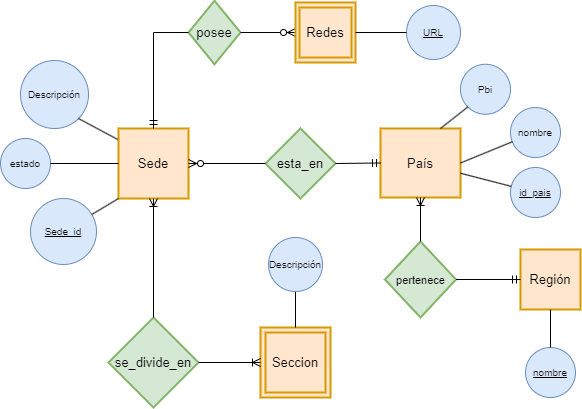

The diagram above was exported from draw.io. Its source (the exported page's mxGraphModel, read from the mxfile embedded in the PNG):
<mxGraphModel dx="1042" dy="535" grid="1" gridSize="10" guides="1" tooltips="1" connect="1" arrows="1" fold="1" page="1" pageScale="1" pageWidth="850" pageHeight="1100" math="0" shadow="0">
  <root>
    <mxCell id="0" />
    <mxCell id="1" parent="0" />
    <mxCell id="4cd4486c729dc68b-1" value="País" style="strokeWidth=2;whiteSpace=wrap;html=1;align=center;fontSize=13;fontFamily=Helvetica;fontColor=#000000;strokeColor=#d79b00;fillColor=#ffe6cc;" parent="1" vertex="1">
      <mxGeometry x="480" y="291" width="80" height="69" as="geometry" />
    </mxCell>
    <mxCell id="4a63a70a29bb4ada-1" value="nombre" style="ellipse;whiteSpace=wrap;html=1;aspect=fixed;fontSize=10;fillColor=#dae8fc;strokeColor=#6c8ebf;" parent="1" vertex="1">
      <mxGeometry x="610" y="270" width="50" height="50" as="geometry" />
    </mxCell>
    <mxCell id="4a63a70a29bb4ada-2" value="&lt;u&gt;id_pais&lt;/u&gt;" style="ellipse;whiteSpace=wrap;html=1;aspect=fixed;fontSize=10;fillColor=#dae8fc;strokeColor=#6c8ebf;" parent="1" vertex="1">
      <mxGeometry x="610" y="330" width="50" height="50" as="geometry" />
    </mxCell>
    <mxCell id="4a63a70a29bb4ada-19" value="Sede" style="strokeWidth=2;whiteSpace=wrap;html=1;align=center;fontSize=13;fontFamily=Helvetica;fontColor=#000000;strokeColor=#d79b00;fillColor=#ffe6cc;" parent="1" vertex="1">
      <mxGeometry x="218" y="291" width="70" height="70" as="geometry" />
    </mxCell>
    <mxCell id="4a63a70a29bb4ada-20" value="&lt;u&gt;Sede_id&lt;/u&gt;" style="ellipse;whiteSpace=wrap;html=1;aspect=fixed;fontSize=10;fillColor=#dae8fc;strokeColor=#6c8ebf;" parent="1" vertex="1">
      <mxGeometry x="130" y="361" width="66" height="66" as="geometry" />
    </mxCell>
    <mxCell id="4a63a70a29bb4ada-22" value="esta_en" style="shape=rhombus;strokeWidth=2;fontSize=13;perimeter=rhombusPerimeter;whiteSpace=wrap;html=1;align=center;fillColor=#d5e8d4;strokeColor=#82b366;" parent="1" vertex="1">
      <mxGeometry x="365" y="291" width="70" height="70" as="geometry" />
    </mxCell>
    <mxCell id="4a63a70a29bb4ada-52" style="edgeStyle=none;rounded=0;html=1;endArrow=none;endFill=0;jettySize=auto;orthogonalLoop=1;fontSize=12;entryX=0;entryY=1;entryDx=0;entryDy=0;" parent="1" source="4a63a70a29bb4ada-20" target="4a63a70a29bb4ada-19" edge="1">
      <mxGeometry relative="1" as="geometry" />
    </mxCell>
    <mxCell id="4a63a70a29bb4ada-54" style="edgeStyle=none;rounded=0;html=1;endArrow=none;endFill=0;jettySize=auto;orthogonalLoop=1;fontSize=12;" parent="1" source="4a63a70a29bb4ada-2" target="4cd4486c729dc68b-1" edge="1">
      <mxGeometry relative="1" as="geometry" />
    </mxCell>
    <mxCell id="4a63a70a29bb4ada-55" style="edgeStyle=none;rounded=0;html=1;endArrow=none;endFill=0;jettySize=auto;orthogonalLoop=1;fontSize=12;entryX=1;entryY=0.5;entryDx=0;entryDy=0;" parent="1" source="4a63a70a29bb4ada-1" target="4cd4486c729dc68b-1" edge="1">
      <mxGeometry relative="1" as="geometry">
        <Array as="points" />
      </mxGeometry>
    </mxCell>
    <mxCell id="fNdSZKKJMazcJcWWvbG7-1" value="estado" style="ellipse;whiteSpace=wrap;html=1;aspect=fixed;fontSize=10;fillColor=#dae8fc;strokeColor=#6c8ebf;" parent="1" vertex="1">
      <mxGeometry x="100" y="301" width="50" height="50" as="geometry" />
    </mxCell>
    <mxCell id="fNdSZKKJMazcJcWWvbG7-6" value="" style="endArrow=none;html=1;rounded=0;entryX=0;entryY=0.5;entryDx=0;entryDy=0;exitX=1;exitY=0.5;exitDx=0;exitDy=0;" parent="1" source="fNdSZKKJMazcJcWWvbG7-1" target="4a63a70a29bb4ada-19" edge="1">
      <mxGeometry width="50" height="50" relative="1" as="geometry">
        <mxPoint x="113" y="283" as="sourcePoint" />
        <mxPoint x="539" y="556" as="targetPoint" />
      </mxGeometry>
    </mxCell>
    <mxCell id="fNdSZKKJMazcJcWWvbG7-17" value="" style="fontSize=12;html=1;endArrow=ERzeroToMany;endFill=1;rounded=0;exitX=0;exitY=0.5;exitDx=0;exitDy=0;entryX=1;entryY=0.5;entryDx=0;entryDy=0;" parent="1" source="4a63a70a29bb4ada-22" target="4a63a70a29bb4ada-19" edge="1">
      <mxGeometry width="100" height="100" relative="1" as="geometry">
        <mxPoint x="689" y="391" as="sourcePoint" />
        <mxPoint x="340" y="340" as="targetPoint" />
      </mxGeometry>
    </mxCell>
    <mxCell id="fNdSZKKJMazcJcWWvbG7-27" value="Descripción" style="ellipse;whiteSpace=wrap;html=1;aspect=fixed;fontSize=10;fillColor=#dae8fc;strokeColor=#6c8ebf;" parent="1" vertex="1">
      <mxGeometry x="120" y="223" width="68" height="68" as="geometry" />
    </mxCell>
    <mxCell id="fNdSZKKJMazcJcWWvbG7-28" value="" style="endArrow=none;html=1;rounded=0;entryX=-0.011;entryY=0.157;entryDx=0;entryDy=0;exitX=1;exitY=1;exitDx=0;exitDy=0;entryPerimeter=0;" parent="1" source="fNdSZKKJMazcJcWWvbG7-27" target="4a63a70a29bb4ada-19" edge="1">
      <mxGeometry width="50" height="50" relative="1" as="geometry">
        <mxPoint x="184" y="260" as="sourcePoint" />
        <mxPoint x="453" y="426" as="targetPoint" />
        <Array as="points" />
      </mxGeometry>
    </mxCell>
    <mxCell id="fNdSZKKJMazcJcWWvbG7-33" value="Pbi" style="ellipse;whiteSpace=wrap;html=1;aspect=fixed;fontSize=10;fillColor=#dae8fc;strokeColor=#6c8ebf;" parent="1" vertex="1">
      <mxGeometry x="560" y="226.75" width="50" height="50" as="geometry" />
    </mxCell>
    <mxCell id="fNdSZKKJMazcJcWWvbG7-34" style="edgeStyle=none;rounded=0;html=1;endArrow=none;endFill=0;jettySize=auto;orthogonalLoop=1;fontSize=12;entryX=0;entryY=1;entryDx=0;entryDy=0;exitX=0.75;exitY=0;exitDx=0;exitDy=0;" parent="1" source="4cd4486c729dc68b-1" target="fNdSZKKJMazcJcWWvbG7-33" edge="1">
      <mxGeometry relative="1" as="geometry">
        <mxPoint x="440" y="170" as="sourcePoint" />
        <mxPoint x="493" y="127" as="targetPoint" />
        <Array as="points" />
      </mxGeometry>
    </mxCell>
    <mxCell id="fNdSZKKJMazcJcWWvbG7-39" value="" style="fontSize=12;html=1;endArrow=ERmandOne;rounded=0;exitX=1;exitY=0.5;exitDx=0;exitDy=0;entryX=0;entryY=0.5;entryDx=0;entryDy=0;" parent="1" source="4a63a70a29bb4ada-22" target="4cd4486c729dc68b-1" edge="1">
      <mxGeometry width="100" height="100" relative="1" as="geometry">
        <mxPoint x="460" y="330" as="sourcePoint" />
        <mxPoint x="580" y="290" as="targetPoint" />
      </mxGeometry>
    </mxCell>
    <mxCell id="fNdSZKKJMazcJcWWvbG7-40" value="se_divide_en" style="shape=rhombus;strokeWidth=2;fontSize=13;perimeter=rhombusPerimeter;whiteSpace=wrap;html=1;align=center;fillColor=#d5e8d4;strokeColor=#82b366;" parent="1" vertex="1">
      <mxGeometry x="208" y="480" width="90" height="90" as="geometry" />
    </mxCell>
    <mxCell id="fNdSZKKJMazcJcWWvbG7-43" value="Sede" style="strokeWidth=2;whiteSpace=wrap;html=1;align=center;fontSize=13;fontFamily=Helvetica;fontColor=#000000;strokeColor=#d79b00;fillColor=#ffe6cc;" parent="1" vertex="1">
      <mxGeometry x="360" y="490" width="70" height="70" as="geometry" />
    </mxCell>
    <mxCell id="fNdSZKKJMazcJcWWvbG7-44" value="Seccion" style="strokeWidth=2;whiteSpace=wrap;html=1;align=center;fontSize=13;fontFamily=Helvetica;fontColor=#000000;strokeColor=#d79b00;fillColor=#ffe6cc;" parent="1" vertex="1">
      <mxGeometry x="365" y="495" width="60" height="60" as="geometry" />
    </mxCell>
    <mxCell id="fNdSZKKJMazcJcWWvbG7-45" value="" style="fontSize=12;html=1;endArrow=ERoneToMany;rounded=0;entryX=0.5;entryY=1;entryDx=0;entryDy=0;exitX=0.5;exitY=0;exitDx=0;exitDy=0;" parent="1" source="fNdSZKKJMazcJcWWvbG7-40" target="4a63a70a29bb4ada-19" edge="1">
      <mxGeometry width="100" height="100" relative="1" as="geometry">
        <mxPoint x="320" y="427" as="sourcePoint" />
        <mxPoint x="320" y="358" as="targetPoint" />
        <Array as="points" />
      </mxGeometry>
    </mxCell>
    <mxCell id="fNdSZKKJMazcJcWWvbG7-47" value="" style="endArrow=none;html=1;rounded=0;entryX=0.5;entryY=1;entryDx=0;entryDy=0;exitX=0.5;exitY=0;exitDx=0;exitDy=0;" parent="1" source="fNdSZKKJMazcJcWWvbG7-43" target="fNdSZKKJMazcJcWWvbG7-48" edge="1">
      <mxGeometry relative="1" as="geometry">
        <mxPoint x="400" y="480" as="sourcePoint" />
        <mxPoint x="540" y="470" as="targetPoint" />
        <Array as="points" />
      </mxGeometry>
    </mxCell>
    <mxCell id="fNdSZKKJMazcJcWWvbG7-48" value="Descripción" style="ellipse;whiteSpace=wrap;html=1;aspect=fixed;fontSize=10;fillColor=#dae8fc;strokeColor=#6c8ebf;" parent="1" vertex="1">
      <mxGeometry x="368" y="400" width="54" height="54" as="geometry" />
    </mxCell>
    <mxCell id="fNdSZKKJMazcJcWWvbG7-50" value="posee" style="shape=rhombus;strokeWidth=2;fontSize=13;perimeter=rhombusPerimeter;whiteSpace=wrap;html=1;align=center;fillColor=#d5e8d4;strokeColor=#82b366;" parent="1" vertex="1">
      <mxGeometry x="288" y="163.25" width="52" height="63.5" as="geometry" />
    </mxCell>
    <mxCell id="fNdSZKKJMazcJcWWvbG7-51" value="" style="fontSize=12;html=1;endArrow=ERzeroToMany;endFill=1;rounded=0;entryX=0;entryY=0.5;entryDx=0;entryDy=0;exitX=1;exitY=0.5;exitDx=0;exitDy=0;" parent="1" source="fNdSZKKJMazcJcWWvbG7-50" target="fNdSZKKJMazcJcWWvbG7-54" edge="1">
      <mxGeometry width="100" height="100" relative="1" as="geometry">
        <mxPoint x="480" y="390" as="sourcePoint" />
        <mxPoint x="450" y="195" as="targetPoint" />
      </mxGeometry>
    </mxCell>
    <mxCell id="fNdSZKKJMazcJcWWvbG7-52" value="" style="fontSize=12;html=1;endArrow=ERmandOne;rounded=0;entryX=0.5;entryY=0;entryDx=0;entryDy=0;exitX=0;exitY=0.5;exitDx=0;exitDy=0;" parent="1" source="fNdSZKKJMazcJcWWvbG7-50" target="4a63a70a29bb4ada-19" edge="1">
      <mxGeometry width="100" height="100" relative="1" as="geometry">
        <mxPoint x="250" y="200" as="sourcePoint" />
        <mxPoint x="270" y="110" as="targetPoint" />
        <Array as="points">
          <mxPoint x="253" y="195" />
        </Array>
      </mxGeometry>
    </mxCell>
    <mxCell id="fNdSZKKJMazcJcWWvbG7-54" value="Sede" style="strokeWidth=2;whiteSpace=wrap;html=1;align=center;fontSize=13;fontFamily=Helvetica;fontColor=#000000;strokeColor=#d79b00;fillColor=#ffe6cc;" parent="1" vertex="1">
      <mxGeometry x="395" y="165" width="60" height="60" as="geometry" />
    </mxCell>
    <mxCell id="fNdSZKKJMazcJcWWvbG7-55" value="Redes" style="strokeWidth=2;whiteSpace=wrap;html=1;align=center;fontSize=13;fontFamily=Helvetica;fontColor=#000000;strokeColor=#d79b00;fillColor=#ffe6cc;" parent="1" vertex="1">
      <mxGeometry x="399" y="170" width="52" height="50" as="geometry" />
    </mxCell>
    <mxCell id="fNdSZKKJMazcJcWWvbG7-57" value="&lt;u&gt;URL&lt;/u&gt;" style="ellipse;whiteSpace=wrap;html=1;aspect=fixed;fontSize=10;fillColor=#dae8fc;strokeColor=#6c8ebf;" parent="1" vertex="1">
      <mxGeometry x="506" y="168" width="54" height="54" as="geometry" />
    </mxCell>
    <mxCell id="fNdSZKKJMazcJcWWvbG7-58" value="" style="endArrow=none;html=1;rounded=0;exitX=1;exitY=0.5;exitDx=0;exitDy=0;entryX=0;entryY=0.5;entryDx=0;entryDy=0;" parent="1" source="fNdSZKKJMazcJcWWvbG7-54" target="fNdSZKKJMazcJcWWvbG7-57" edge="1">
      <mxGeometry relative="1" as="geometry">
        <mxPoint x="440" y="251" as="sourcePoint" />
        <mxPoint x="600" y="251" as="targetPoint" />
      </mxGeometry>
    </mxCell>
    <mxCell id="fNdSZKKJMazcJcWWvbG7-59" value="" style="fontSize=12;html=1;endArrow=ERoneToMany;rounded=0;entryX=0;entryY=0.5;entryDx=0;entryDy=0;exitX=1;exitY=0.5;exitDx=0;exitDy=0;" parent="1" source="fNdSZKKJMazcJcWWvbG7-40" target="fNdSZKKJMazcJcWWvbG7-43" edge="1">
      <mxGeometry width="100" height="100" relative="1" as="geometry">
        <mxPoint x="310" y="490" as="sourcePoint" />
        <mxPoint x="310" y="424" as="targetPoint" />
        <Array as="points" />
      </mxGeometry>
    </mxCell>
    <mxCell id="tlWUtNsAiG9dWCNqligK-3" value="&lt;font style=&quot;font-size: 11px;&quot;&gt;pertenece&lt;/font&gt;" style="shape=rhombus;strokeWidth=2;fontSize=13;perimeter=rhombusPerimeter;whiteSpace=wrap;html=1;align=center;fillColor=#d5e8d4;strokeColor=#82b366;" vertex="1" parent="1">
      <mxGeometry x="484.5" y="404" width="71" height="76" as="geometry" />
    </mxCell>
    <mxCell id="tlWUtNsAiG9dWCNqligK-7" value="Región" style="strokeWidth=2;whiteSpace=wrap;html=1;align=center;fontSize=13;fontFamily=Helvetica;fontColor=#000000;strokeColor=#d79b00;fillColor=#ffe6cc;" vertex="1" parent="1">
      <mxGeometry x="620" y="412" width="60" height="60" as="geometry" />
    </mxCell>
    <mxCell id="tlWUtNsAiG9dWCNqligK-9" value="" style="fontSize=12;html=1;endArrow=ERmandOne;rounded=0;entryX=0;entryY=0.5;entryDx=0;entryDy=0;exitX=1;exitY=0.5;exitDx=0;exitDy=0;" edge="1" parent="1" source="tlWUtNsAiG9dWCNqligK-3" target="tlWUtNsAiG9dWCNqligK-7">
      <mxGeometry width="100" height="100" relative="1" as="geometry">
        <mxPoint x="500" y="570" as="sourcePoint" />
        <mxPoint x="600" y="475" as="targetPoint" />
        <Array as="points" />
      </mxGeometry>
    </mxCell>
    <mxCell id="tlWUtNsAiG9dWCNqligK-10" value="" style="fontSize=12;html=1;endArrow=ERoneToMany;rounded=0;entryX=0.5;entryY=1;entryDx=0;entryDy=0;exitX=0.5;exitY=0;exitDx=0;exitDy=0;" edge="1" parent="1" source="tlWUtNsAiG9dWCNqligK-3" target="4cd4486c729dc68b-1">
      <mxGeometry width="100" height="100" relative="1" as="geometry">
        <mxPoint x="455" y="457" as="sourcePoint" />
        <mxPoint x="455" y="377" as="targetPoint" />
      </mxGeometry>
    </mxCell>
    <mxCell id="tlWUtNsAiG9dWCNqligK-11" value="&lt;u&gt;nombre&lt;/u&gt;" style="ellipse;whiteSpace=wrap;html=1;aspect=fixed;fontSize=10;fillColor=#dae8fc;strokeColor=#6c8ebf;" vertex="1" parent="1">
      <mxGeometry x="625" y="510" width="50" height="50" as="geometry" />
    </mxCell>
    <mxCell id="tlWUtNsAiG9dWCNqligK-12" value="" style="endArrow=none;html=1;rounded=0;exitX=0.5;exitY=0;exitDx=0;exitDy=0;entryX=0.5;entryY=1;entryDx=0;entryDy=0;" edge="1" parent="1" source="tlWUtNsAiG9dWCNqligK-11" target="tlWUtNsAiG9dWCNqligK-7">
      <mxGeometry relative="1" as="geometry">
        <mxPoint x="340" y="370" as="sourcePoint" />
        <mxPoint x="500" y="370" as="targetPoint" />
      </mxGeometry>
    </mxCell>
  </root>
</mxGraphModel>